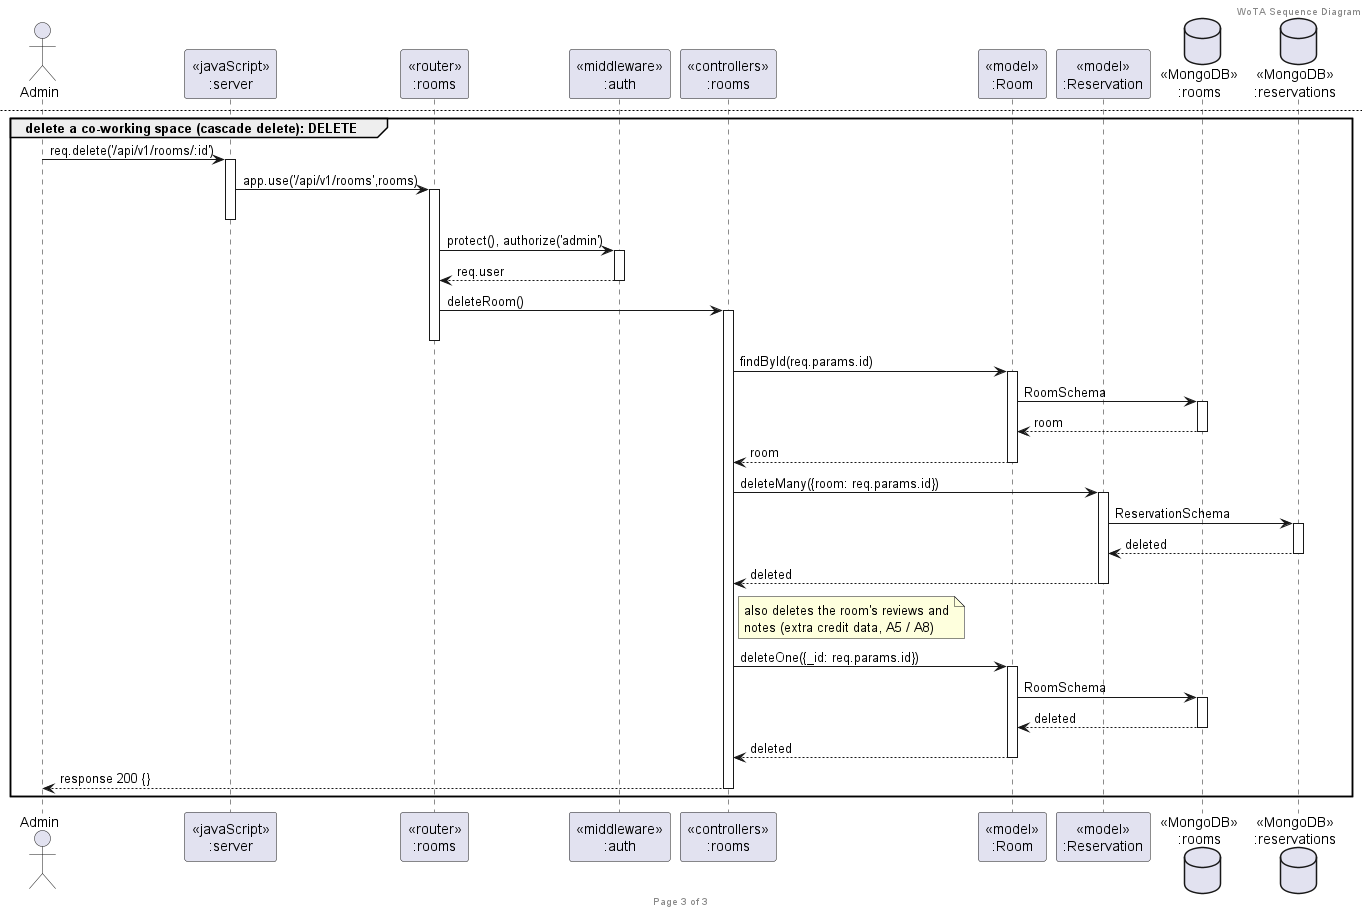

The diagram above was rendered by PlantUML. Its source (embedded in the PNG):
@startuml WoTA_Sequence_ManageCoworkingSpace
header WoTA Sequence Diagram
footer Page %page% of %lastpage%
title "Manage Co-working Space (POST / PUT / DELETE, admin only)"

actor "Admin" as client
participant "<<javaScript>>\n:server" as server
participant "<<router>>\n:rooms" as routerRooms
participant "<<middleware>>\n:auth" as middlewareAuth
participant "<<controllers>>\n:rooms" as controllersRooms
participant "<<model>>\n:Room" as modelRoom
participant "<<model>>\n:Reservation" as modelReservation
database "<<MongoDB>>\n:rooms" as RoomsDatabase
database "<<MongoDB>>\n:reservations" as ReservationsDatabase

group add a co-working space: POST
client->server ++:req.post('/api/v1/rooms')
server->routerRooms ++:app.use('/api/v1/rooms',rooms)
deactivate server
routerRooms->middlewareAuth ++:protect(), authorize('admin')
middlewareAuth-->routerRooms --:req.user
routerRooms->controllersRooms ++:createRoom()
deactivate routerRooms
controllersRooms->modelRoom ++:create(req.body)
modelRoom->RoomsDatabase ++:RoomSchema
RoomsDatabase-->modelRoom --:room
controllersRooms<--modelRoom --:room
controllersRooms-->client --:response 201 {room}
end

newpage

group edit a co-working space: PUT
client->server ++:req.put('/api/v1/rooms/:id')
server->routerRooms ++:app.use('/api/v1/rooms',rooms)
deactivate server
routerRooms->middlewareAuth ++:protect(), authorize('admin')
middlewareAuth-->routerRooms --:req.user
routerRooms->controllersRooms ++:updateRoom()
deactivate routerRooms
controllersRooms->modelRoom ++:findByIdAndUpdate(req.params.id, req.body)
modelRoom->RoomsDatabase ++:RoomSchema
RoomsDatabase-->modelRoom --:room
controllersRooms<--modelRoom --:room
controllersRooms-->client --:response 200 {room}
end

newpage

group delete a co-working space (cascade delete): DELETE
client->server ++:req.delete('/api/v1/rooms/:id')
server->routerRooms ++:app.use('/api/v1/rooms',rooms)
deactivate server
routerRooms->middlewareAuth ++:protect(), authorize('admin')
middlewareAuth-->routerRooms --:req.user
routerRooms->controllersRooms ++:deleteRoom()
deactivate routerRooms
controllersRooms->modelRoom ++:findById(req.params.id)
modelRoom->RoomsDatabase ++:RoomSchema
RoomsDatabase-->modelRoom --:room
controllersRooms<--modelRoom --:room
controllersRooms->modelReservation ++:deleteMany({room: req.params.id})
modelReservation->ReservationsDatabase ++:ReservationSchema
ReservationsDatabase-->modelReservation --:deleted
controllersRooms<--modelReservation --:deleted
note right of controllersRooms
  also deletes the room's reviews and
  notes (extra credit data, A5 / A8)
end note
controllersRooms->modelRoom ++:deleteOne({_id: req.params.id})
modelRoom->RoomsDatabase ++:RoomSchema
RoomsDatabase-->modelRoom --:deleted
controllersRooms<--modelRoom --:deleted
controllersRooms-->client --:response 200 {}
end

@enduml